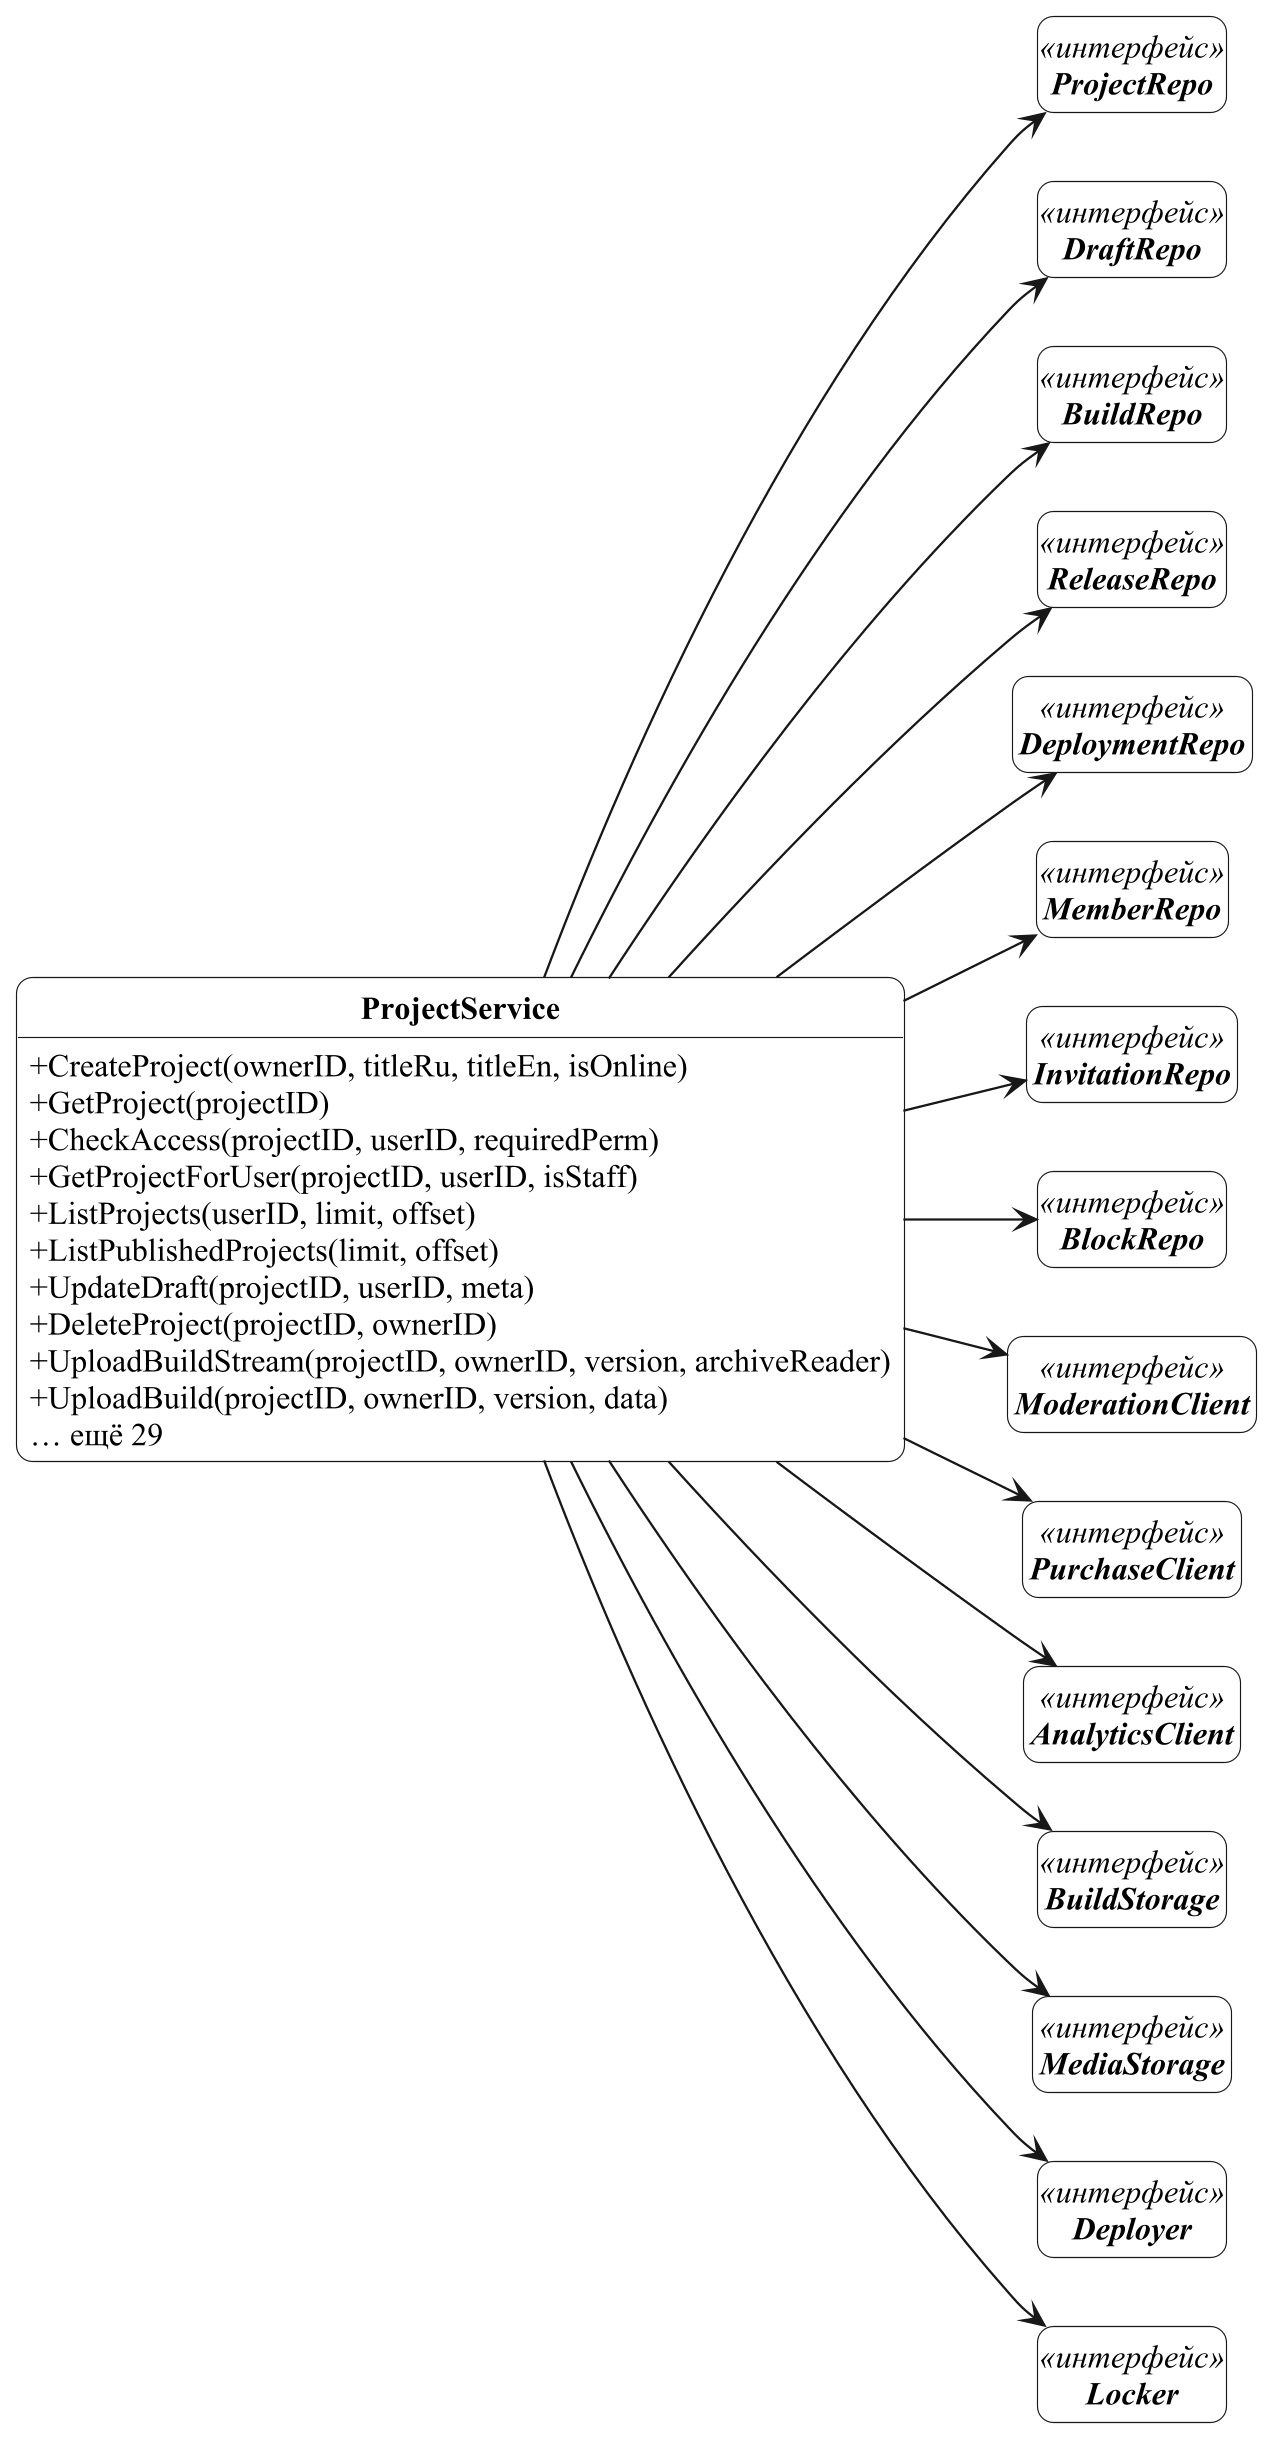

The diagram above was rendered by PlantUML. Its source (embedded in the PNG):
@startuml service-project
!include ../../uml/style.iuml
hide empty members
skinparam classAttributeIconSize 0
skinparam classBackgroundColor white
skinparam classFontStyle bold
hide circle
left to right direction
skinparam nodesep 30
skinparam ranksep 45
class ProjectService {
  + CreateProject(ownerID, titleRu, titleEn, isOnline)
  + GetProject(projectID)
  + CheckAccess(projectID, userID, requiredPerm)
  + GetProjectForUser(projectID, userID, isStaff)
  + ListProjects(userID, limit, offset)
  + ListPublishedProjects(limit, offset)
  + UpdateDraft(projectID, userID, meta)
  + DeleteProject(projectID, ownerID)
  + UploadBuildStream(projectID, ownerID, version, archiveReader)
  + UploadBuild(projectID, ownerID, version, data)
  {method} … ещё 29
}
interface ProjectRepo <<интерфейс>> {
}
interface DraftRepo <<интерфейс>> {
}
interface BuildRepo <<интерфейс>> {
}
interface ReleaseRepo <<интерфейс>> {
}
interface DeploymentRepo <<интерфейс>> {
}
interface MemberRepo <<интерфейс>> {
}
interface InvitationRepo <<интерфейс>> {
}
interface BlockRepo <<интерфейс>> {
}
interface ModerationClient <<интерфейс>> {
}
interface PurchaseClient <<интерфейс>> {
}
interface AnalyticsClient <<интерфейс>> {
}
interface BuildStorage <<интерфейс>> {
}
interface MediaStorage <<интерфейс>> {
}
interface Deployer <<интерфейс>> {
}
interface Locker <<интерфейс>> {
}
ProjectService --> ProjectRepo
ProjectService --> DraftRepo
ProjectService --> BuildRepo
ProjectService --> ReleaseRepo
ProjectService --> DeploymentRepo
ProjectService --> MemberRepo
ProjectService --> InvitationRepo
ProjectService --> BlockRepo
ProjectService --> ModerationClient
ProjectService --> PurchaseClient
ProjectService --> AnalyticsClient
ProjectService --> BuildStorage
ProjectService --> MediaStorage
ProjectService --> Deployer
ProjectService --> Locker
@enduml